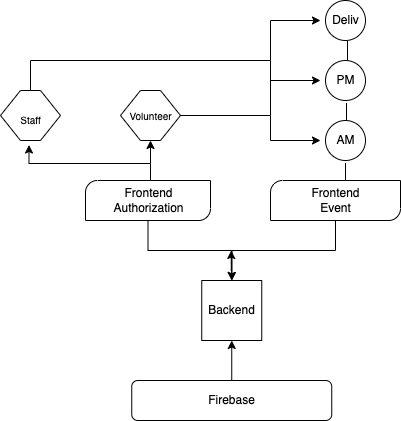

The diagram above was exported from draw.io. Its source (the exported page's mxGraphModel, read from the mxfile embedded in the PNG):
<mxGraphModel dx="567" dy="508" grid="1" gridSize="10" guides="1" tooltips="1" connect="0" arrows="1" fold="1" page="1" pageScale="1" pageWidth="850" pageHeight="1100" math="0" shadow="0">
  <root>
    <mxCell id="0" />
    <mxCell id="1" parent="0" />
    <mxCell id="6hR_ECtr_x43ZRG_bZcm-15" style="edgeStyle=orthogonalEdgeStyle;rounded=0;orthogonalLoop=1;jettySize=auto;html=1;entryX=0.5;entryY=1;entryDx=0;entryDy=0;entryPerimeter=0;" edge="1" parent="1">
      <mxGeometry relative="1" as="geometry">
        <mxPoint x="441.25" y="400" as="sourcePoint" />
        <mxPoint x="441.25" y="360" as="targetPoint" />
      </mxGeometry>
    </mxCell>
    <mxCell id="6hR_ECtr_x43ZRG_bZcm-22" style="edgeStyle=orthogonalEdgeStyle;rounded=0;orthogonalLoop=1;jettySize=auto;html=1;exitX=0.5;exitY=1;exitDx=0;exitDy=0;exitPerimeter=0;" edge="1" parent="1" source="6hR_ECtr_x43ZRG_bZcm-2">
      <mxGeometry relative="1" as="geometry">
        <mxPoint x="441.29999999999995" y="300" as="targetPoint" />
      </mxGeometry>
    </mxCell>
    <mxCell id="6hR_ECtr_x43ZRG_bZcm-2" value="" style="verticalLabelPosition=bottom;verticalAlign=top;html=1;shape=mxgraph.basic.diag_round_rect;dx=6;" vertex="1" parent="1">
      <mxGeometry x="295" y="200" width="125" height="40" as="geometry" />
    </mxCell>
    <mxCell id="6hR_ECtr_x43ZRG_bZcm-21" style="edgeStyle=orthogonalEdgeStyle;rounded=0;orthogonalLoop=1;jettySize=auto;html=1;" edge="1" parent="1" source="6hR_ECtr_x43ZRG_bZcm-9">
      <mxGeometry relative="1" as="geometry">
        <mxPoint x="441.29999999999995" y="300" as="targetPoint" />
        <Array as="points">
          <mxPoint x="545" y="270" />
          <mxPoint x="441" y="270" />
        </Array>
      </mxGeometry>
    </mxCell>
    <mxCell id="6hR_ECtr_x43ZRG_bZcm-9" value="" style="verticalLabelPosition=bottom;verticalAlign=top;html=1;shape=mxgraph.basic.diag_round_rect;dx=6;" vertex="1" parent="1">
      <mxGeometry x="480" y="200" width="130" height="40" as="geometry" />
    </mxCell>
    <mxCell id="6hR_ECtr_x43ZRG_bZcm-23" value="Frontend&lt;br&gt;Event&lt;br&gt;" style="text;html=1;align=center;verticalAlign=middle;resizable=0;points=[];autosize=1;strokeColor=none;fillColor=none;" vertex="1" parent="1">
      <mxGeometry x="515" y="205" width="60" height="30" as="geometry" />
    </mxCell>
    <mxCell id="6hR_ECtr_x43ZRG_bZcm-61" style="edgeStyle=orthogonalEdgeStyle;rounded=0;orthogonalLoop=1;jettySize=auto;html=1;entryX=0.475;entryY=1.09;entryDx=0;entryDy=0;entryPerimeter=0;fontSize=10;" edge="1" parent="1" target="6hR_ECtr_x43ZRG_bZcm-36">
      <mxGeometry relative="1" as="geometry">
        <mxPoint x="360" y="190" as="sourcePoint" />
        <Array as="points">
          <mxPoint x="360" y="200" />
          <mxPoint x="360" y="183" />
          <mxPoint x="281" y="183" />
        </Array>
      </mxGeometry>
    </mxCell>
    <mxCell id="6hR_ECtr_x43ZRG_bZcm-24" value="Frontend&lt;br&gt;Authorization" style="text;html=1;align=center;verticalAlign=middle;resizable=0;points=[];autosize=1;strokeColor=none;fillColor=none;" vertex="1" parent="1">
      <mxGeometry x="312.5" y="205" width="90" height="30" as="geometry" />
    </mxCell>
    <mxCell id="6hR_ECtr_x43ZRG_bZcm-25" value="" style="ellipse;whiteSpace=wrap;html=1;aspect=fixed;" vertex="1" parent="1">
      <mxGeometry x="535" y="140" width="40" height="40" as="geometry" />
    </mxCell>
    <mxCell id="6hR_ECtr_x43ZRG_bZcm-27" value="" style="ellipse;whiteSpace=wrap;html=1;aspect=fixed;" vertex="1" parent="1">
      <mxGeometry x="535" y="20" width="40" height="40" as="geometry" />
    </mxCell>
    <mxCell id="6hR_ECtr_x43ZRG_bZcm-28" value="" style="ellipse;whiteSpace=wrap;html=1;aspect=fixed;" vertex="1" parent="1">
      <mxGeometry x="535" y="80" width="40" height="40" as="geometry" />
    </mxCell>
    <mxCell id="6hR_ECtr_x43ZRG_bZcm-29" value="" style="whiteSpace=wrap;html=1;aspect=fixed;" vertex="1" parent="1">
      <mxGeometry x="411.25" y="300" width="60" height="60" as="geometry" />
    </mxCell>
    <mxCell id="6hR_ECtr_x43ZRG_bZcm-30" value="Backend&lt;br&gt;" style="text;html=1;align=center;verticalAlign=middle;resizable=0;points=[];autosize=1;strokeColor=none;fillColor=none;" vertex="1" parent="1">
      <mxGeometry x="411.25" y="320" width="60" height="20" as="geometry" />
    </mxCell>
    <mxCell id="6hR_ECtr_x43ZRG_bZcm-31" value="" style="rounded=1;whiteSpace=wrap;html=1;" vertex="1" parent="1">
      <mxGeometry x="341.25" y="400" width="200" height="40" as="geometry" />
    </mxCell>
    <mxCell id="6hR_ECtr_x43ZRG_bZcm-33" value="Firebase&lt;br&gt;" style="text;html=1;align=center;verticalAlign=middle;resizable=0;points=[];autosize=1;strokeColor=none;fillColor=none;" vertex="1" parent="1">
      <mxGeometry x="411.25" y="410" width="60" height="20" as="geometry" />
    </mxCell>
    <mxCell id="6hR_ECtr_x43ZRG_bZcm-35" value="" style="shape=hexagon;perimeter=hexagonPerimeter2;whiteSpace=wrap;html=1;fixedSize=1;horizontal=0;" vertex="1" parent="1">
      <mxGeometry x="330" y="110" width="60" height="50" as="geometry" />
    </mxCell>
    <mxCell id="6hR_ECtr_x43ZRG_bZcm-47" style="edgeStyle=orthogonalEdgeStyle;rounded=0;orthogonalLoop=1;jettySize=auto;html=1;exitX=0.5;exitY=0;exitDx=0;exitDy=0;fontSize=10;" edge="1" parent="1" source="6hR_ECtr_x43ZRG_bZcm-36">
      <mxGeometry relative="1" as="geometry">
        <mxPoint x="530" y="40" as="targetPoint" />
        <Array as="points">
          <mxPoint x="240" y="80" />
          <mxPoint x="480" y="80" />
          <mxPoint x="480" y="40" />
        </Array>
      </mxGeometry>
    </mxCell>
    <mxCell id="6hR_ECtr_x43ZRG_bZcm-36" value="" style="shape=hexagon;perimeter=hexagonPerimeter2;whiteSpace=wrap;html=1;fixedSize=1;" vertex="1" parent="1">
      <mxGeometry x="210" y="110" width="60" height="50" as="geometry" />
    </mxCell>
    <mxCell id="6hR_ECtr_x43ZRG_bZcm-37" value="AM" style="text;html=1;align=center;verticalAlign=middle;resizable=0;points=[];autosize=1;strokeColor=none;fillColor=none;" vertex="1" parent="1">
      <mxGeometry x="540" y="150" width="30" height="20" as="geometry" />
    </mxCell>
    <mxCell id="6hR_ECtr_x43ZRG_bZcm-38" value="PM" style="text;html=1;align=center;verticalAlign=middle;resizable=0;points=[];autosize=1;strokeColor=none;fillColor=none;" vertex="1" parent="1">
      <mxGeometry x="540" y="90" width="30" height="20" as="geometry" />
    </mxCell>
    <mxCell id="6hR_ECtr_x43ZRG_bZcm-39" value="Deliv" style="text;html=1;align=center;verticalAlign=middle;resizable=0;points=[];autosize=1;strokeColor=none;fillColor=none;" vertex="1" parent="1">
      <mxGeometry x="535" y="30" width="40" height="20" as="geometry" />
    </mxCell>
    <mxCell id="6hR_ECtr_x43ZRG_bZcm-40" value="&lt;font style=&quot;font-size: 10px&quot;&gt;Staff&lt;/font&gt;" style="text;html=1;align=center;verticalAlign=middle;resizable=0;points=[];autosize=1;strokeColor=none;fillColor=none;fontSize=8;" vertex="1" parent="1">
      <mxGeometry x="220" y="130" width="40" height="20" as="geometry" />
    </mxCell>
    <mxCell id="6hR_ECtr_x43ZRG_bZcm-42" style="edgeStyle=orthogonalEdgeStyle;rounded=0;orthogonalLoop=1;jettySize=auto;html=1;fontSize=10;" edge="1" parent="1" source="6hR_ECtr_x43ZRG_bZcm-41">
      <mxGeometry relative="1" as="geometry">
        <mxPoint x="530" y="160" as="targetPoint" />
        <Array as="points">
          <mxPoint x="480" y="135" />
          <mxPoint x="480" y="160" />
        </Array>
      </mxGeometry>
    </mxCell>
    <mxCell id="6hR_ECtr_x43ZRG_bZcm-43" style="edgeStyle=orthogonalEdgeStyle;rounded=0;orthogonalLoop=1;jettySize=auto;html=1;fontSize=10;" edge="1" parent="1" source="6hR_ECtr_x43ZRG_bZcm-41">
      <mxGeometry relative="1" as="geometry">
        <mxPoint x="530" y="100" as="targetPoint" />
        <Array as="points">
          <mxPoint x="480" y="135" />
          <mxPoint x="480" y="100" />
        </Array>
      </mxGeometry>
    </mxCell>
    <mxCell id="6hR_ECtr_x43ZRG_bZcm-41" value="Volunteer" style="text;html=1;align=center;verticalAlign=middle;resizable=0;points=[];autosize=1;strokeColor=none;fillColor=none;fontSize=10;" vertex="1" parent="1">
      <mxGeometry x="330" y="125" width="60" height="20" as="geometry" />
    </mxCell>
    <mxCell id="6hR_ECtr_x43ZRG_bZcm-50" value="" style="endArrow=none;html=1;rounded=0;fontSize=10;" edge="1" parent="1">
      <mxGeometry width="50" height="50" relative="1" as="geometry">
        <mxPoint x="480" y="140" as="sourcePoint" />
        <mxPoint x="480" y="65" as="targetPoint" />
        <Array as="points">
          <mxPoint x="480" y="65" />
        </Array>
      </mxGeometry>
    </mxCell>
    <mxCell id="6hR_ECtr_x43ZRG_bZcm-53" value="" style="endArrow=none;html=1;rounded=0;fontSize=10;entryX=0.5;entryY=1.063;entryDx=0;entryDy=0;entryPerimeter=0;" edge="1" parent="1" target="6hR_ECtr_x43ZRG_bZcm-25">
      <mxGeometry width="50" height="50" relative="1" as="geometry">
        <mxPoint x="555" y="200" as="sourcePoint" />
        <mxPoint x="554.5" y="165" as="targetPoint" />
        <Array as="points" />
      </mxGeometry>
    </mxCell>
    <mxCell id="6hR_ECtr_x43ZRG_bZcm-59" value="" style="endArrow=none;html=1;rounded=0;fontSize=10;entryX=0.525;entryY=1.063;entryDx=0;entryDy=0;entryPerimeter=0;" edge="1" parent="1" target="6hR_ECtr_x43ZRG_bZcm-28">
      <mxGeometry width="50" height="50" relative="1" as="geometry">
        <mxPoint x="556" y="140" as="sourcePoint" />
        <mxPoint x="550" y="130" as="targetPoint" />
      </mxGeometry>
    </mxCell>
    <mxCell id="6hR_ECtr_x43ZRG_bZcm-60" value="" style="endArrow=none;html=1;rounded=0;fontSize=10;entryX=0.55;entryY=1.013;entryDx=0;entryDy=0;entryPerimeter=0;" edge="1" parent="1" target="6hR_ECtr_x43ZRG_bZcm-27">
      <mxGeometry width="50" height="50" relative="1" as="geometry">
        <mxPoint x="557" y="80" as="sourcePoint" />
        <mxPoint x="570" y="70" as="targetPoint" />
      </mxGeometry>
    </mxCell>
    <mxCell id="6hR_ECtr_x43ZRG_bZcm-67" value="" style="endArrow=classic;html=1;rounded=0;fontSize=10;" edge="1" parent="1">
      <mxGeometry width="50" height="50" relative="1" as="geometry">
        <mxPoint x="360" y="185" as="sourcePoint" />
        <mxPoint x="360" y="160" as="targetPoint" />
      </mxGeometry>
    </mxCell>
    <mxCell id="6hR_ECtr_x43ZRG_bZcm-69" value="" style="endArrow=classic;html=1;rounded=0;fontSize=10;" edge="1" parent="1">
      <mxGeometry width="50" height="50" relative="1" as="geometry">
        <mxPoint x="440.75" y="290" as="sourcePoint" />
        <mxPoint x="440.75" y="270" as="targetPoint" />
      </mxGeometry>
    </mxCell>
  </root>
</mxGraphModel>